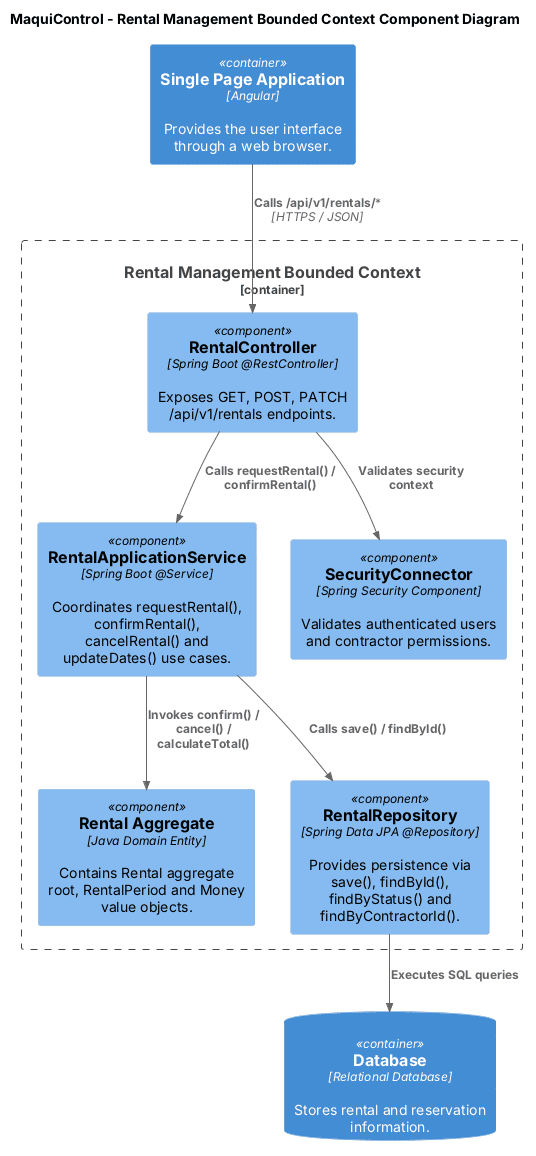

The diagram above was rendered by PlantUML. Its source (embedded in the PNG):
@startuml
!include <C4/C4_Component>

title MaquiControl - Rental Management Bounded Context Component Diagram

Container(webapp, "Single Page Application", "Angular", "Provides the user interface through a web browser.")

Container_Boundary(rental, "Rental Management Bounded Context") {

    Component(interfaces, "RentalController", "Spring Boot @RestController", "Exposes GET, POST, PATCH /api/v1/rentals endpoints.")

    Component(application, "RentalApplicationService", "Spring Boot @Service", "Coordinates requestRental(), confirmRental(), cancelRental() and updateDates() use cases.")

    Component(domain, "Rental Aggregate", "Java Domain Entity", "Contains Rental aggregate root, RentalPeriod and Money value objects.")

    Component(infrastructure, "RentalRepository", "Spring Data JPA @Repository", "Provides persistence via save(), findById(), findByStatus() and findByContractorId().")

    Component(security, "SecurityConnector", "Spring Security Component", "Validates authenticated users and contractor permissions.")
}

ContainerDb(database, "Database", "Relational Database", "Stores rental and reservation information.")

Rel(webapp, interfaces, "Calls /api/v1/rentals/*", "HTTPS / JSON")
Rel(interfaces, application, "Calls requestRental() / confirmRental()")
Rel(application, domain, "Invokes confirm() / cancel() / calculateTotal()")
Rel(application, infrastructure, "Calls save() / findById()")
Rel(infrastructure, database, "Executes SQL queries")
Rel(interfaces, security, "Validates security context")

@enduml